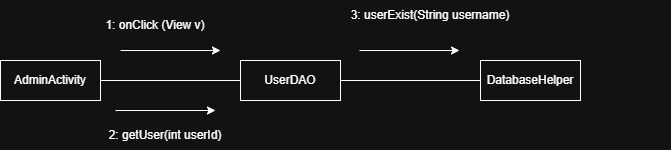

The diagram above was exported from draw.io. Its source (the exported page's mxGraphModel, read from the mxfile embedded in the PNG):
<mxGraphModel dx="1042" dy="562" grid="1" gridSize="10" guides="1" tooltips="1" connect="1" arrows="1" fold="1" page="1" pageScale="1" pageWidth="827" pageHeight="1169" math="0" shadow="0">
  <root>
    <mxCell id="0" />
    <mxCell id="1" parent="0" />
    <mxCell id="o3CUnxx12vwZfH2d-qoM-9" edge="1" parent="1" source="o3CUnxx12vwZfH2d-qoM-1" style="edgeStyle=orthogonalEdgeStyle;rounded=0;orthogonalLoop=1;jettySize=auto;html=1;exitX=1;exitY=0.5;exitDx=0;exitDy=0;entryX=0;entryY=0.5;entryDx=0;entryDy=0;endArrow=none;endFill=0;" target="o3CUnxx12vwZfH2d-qoM-5">
      <mxGeometry relative="1" as="geometry" />
    </mxCell>
    <mxCell id="o3CUnxx12vwZfH2d-qoM-1" parent="1" style="rounded=0;whiteSpace=wrap;html=1;" value="UserDAO" vertex="1">
      <mxGeometry height="40" width="100" x="300" y="200" as="geometry" />
    </mxCell>
    <mxCell id="o3CUnxx12vwZfH2d-qoM-8" edge="1" parent="1" source="o3CUnxx12vwZfH2d-qoM-4" style="edgeStyle=orthogonalEdgeStyle;rounded=0;orthogonalLoop=1;jettySize=auto;html=1;exitX=1;exitY=0.5;exitDx=0;exitDy=0;entryX=0;entryY=0.5;entryDx=0;entryDy=0;endArrow=none;endFill=0;" target="o3CUnxx12vwZfH2d-qoM-1">
      <mxGeometry relative="1" as="geometry" />
    </mxCell>
    <mxCell id="o3CUnxx12vwZfH2d-qoM-4" parent="1" style="rounded=0;whiteSpace=wrap;html=1;" value="AdminActivity" vertex="1">
      <mxGeometry height="40" width="100" x="60" y="200" as="geometry" />
    </mxCell>
    <mxCell id="o3CUnxx12vwZfH2d-qoM-5" parent="1" style="rounded=0;whiteSpace=wrap;html=1;" value="DatabaseHelper" vertex="1">
      <mxGeometry height="40" width="100" x="540" y="200" as="geometry" />
    </mxCell>
    <mxCell id="o3CUnxx12vwZfH2d-qoM-12" parent="1" style="text;html=1;whiteSpace=wrap;strokeColor=none;fillColor=none;align=center;verticalAlign=middle;rounded=0;" value="3: userExist(String username)" vertex="1">
      <mxGeometry height="30" width="480" x="250" y="140" as="geometry" />
    </mxCell>
    <mxCell id="o3CUnxx12vwZfH2d-qoM-13" parent="1" style="text;html=1;whiteSpace=wrap;strokeColor=none;fillColor=none;align=center;verticalAlign=middle;rounded=0;" value="1: onClick (View v)" vertex="1">
      <mxGeometry height="30" width="250" x="90" y="150" as="geometry" />
    </mxCell>
    <mxCell id="o3CUnxx12vwZfH2d-qoM-20" edge="1" parent="1" style="endArrow=classic;html=1;rounded=0;" value="">
      <mxGeometry height="50" relative="1" width="50" as="geometry">
        <mxPoint x="180" y="190" as="sourcePoint" />
        <mxPoint x="280" y="190" as="targetPoint" />
      </mxGeometry>
    </mxCell>
    <mxCell id="o3CUnxx12vwZfH2d-qoM-21" edge="1" parent="1" style="endArrow=classic;html=1;rounded=0;" value="">
      <mxGeometry height="50" relative="1" width="50" as="geometry">
        <mxPoint x="419" y="190" as="sourcePoint" />
        <mxPoint x="519" y="190" as="targetPoint" />
      </mxGeometry>
    </mxCell>
    <mxCell id="smurwLUMqE7c_8oI06VJ-3" parent="1" style="text;html=1;whiteSpace=wrap;strokeColor=none;fillColor=none;align=center;verticalAlign=middle;rounded=0;" value="2: getUser(int userId)" vertex="1">
      <mxGeometry height="30" width="250" x="100" y="260" as="geometry" />
    </mxCell>
    <mxCell id="smurwLUMqE7c_8oI06VJ-4" edge="1" parent="1" style="endArrow=classic;html=1;rounded=0;" value="">
      <mxGeometry height="50" relative="1" width="50" as="geometry">
        <mxPoint x="175" y="250" as="sourcePoint" />
        <mxPoint x="275" y="250" as="targetPoint" />
      </mxGeometry>
    </mxCell>
  </root>
</mxGraphModel>